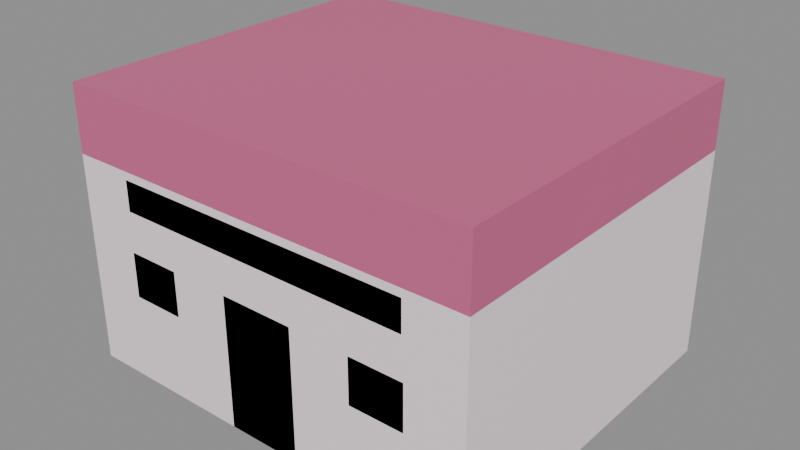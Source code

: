 # Source: gedung_salon.blend  (saved by Blender 5.3.31; exported with 4.5.12 LTS)
import bpy
from mathutils import Matrix  # noqa: F401  (used for matrix-valued properties, if any)

bpy.ops.wm.read_factory_settings(use_empty=True)
scene = bpy.context.scene
scene.name = 'Scene'

# ---- images (referenced by path relative to the original .blend; pixels are not part of the script)
import os
ASSET_DIR = os.environ.get("B2B_ASSET_DIR", "")  # directory of the original .blend (textures are referenced by path, not embedded)
HERE = os.path.dirname(os.path.abspath(__file__))  # packed textures are extracted next to this script under _unpacked/

def load_image(name, relpath, width, height, colorspace="sRGB"):
    """Load a texture the original file referenced (path relative to the .blend, or extracted next to this script)."""
    p = next((c for c in (os.path.join(HERE, relpath), os.path.join(ASSET_DIR, relpath)) if relpath and os.path.exists(c)), "")
    if p:
        img = bpy.data.images.load(p, check_existing=True)
        img.name = name
    else:  # same state as the original file: an image datablock whose file is absent (Cycles renders it pink)
        img = bpy.data.images.new(name, width, height)
        img.source = "FILE"
        img.filepath = "//" + (relpath or name)
    img.colorspace_settings.name = colorspace
    return img
img_palet_gedung_salon = load_image('palet_gedung_salon', '_unpacked/palet_gedung_salon.21dd1f0a.png', 16, 4, 'sRGB')

# ---- materials (node trees are filled in below, after node groups)
mat_palet_gedung_salon = bpy.data.materials.new('palet_gedung_salon')

# ---- material node trees
mat_palet_gedung_salon.use_nodes = True; mat_palet_gedung_salon.node_tree.nodes.clear()
_N = mat_palet_gedung_salon.node_tree.nodes; _L = mat_palet_gedung_salon.node_tree.links
n0 = _N.new('ShaderNodeBsdfPrincipled'); n0.name = 'Principled BSDF'; n0.location = (-200, 100)
n0.inputs[10].default_value = 0.005
n1 = _N.new('ShaderNodeOutputMaterial'); n1.name = 'Material Output'; n1.location = (200, 100)
n2 = _N.new('ShaderNodeTexImage'); n2.name = 'Image Texture'; n2.location = (0, 0)
n2.image = img_palet_gedung_salon
n2.interpolation = 'Closest'
_L.new(n0.outputs[0], n1.inputs[0])
_L.new(n2.outputs[0], n0.inputs[0])
n1.is_active_output = True

# ---- meshes
me_gedung_salon = bpy.data.meshes.new('gedung_salon')
me_gedung_salon.from_pydata([(-3.5, -3.0, 0.0), (-3.5, -3.0, 3.496), (-3.5, 3.0, 0.0), (-3.5, 3.0, 3.496), (3.5, -3.0, 0.0), (3.5, -3.0, 3.496), (3.5, 3.0, 0.0), (3.5, 3.0, 3.496), (-3.5, -3.0, 3.496), (-3.5, -3.0, 4.6), (-3.5, 3.0, 3.496), (-3.5, 3.0, 4.6), (3.5, -3.0, 3.496), (3.5, -3.0, 4.6), (3.5, 3.0, 3.496), (3.5, 3.0, 4.6), (-0.625, -3.0, 0.0), (-0.625, -3.0, 2.2), (-0.625, -2.955, 0.0), (-0.625, -2.955, 2.2), (0.625, -3.0, 0.0), (0.625, -3.0, 2.2), (0.625, -2.955, 0.0), (0.625, -2.955, 2.2), (-2.55, -3.0, 1.443), (-2.55, -3.0, 2.193), (-2.55, -2.965, 1.443), (-2.55, -2.965, 2.193), (-1.65, -3.0, 1.443), (-1.65, -3.0, 2.193), (-1.65, -2.965, 1.443), (-1.65, -2.965, 2.193), (1.65, -3.0, 1.443), (1.65, -3.0, 2.193), (1.65, -2.965, 1.443), (1.65, -2.965, 2.193), (2.55, -3.0, 1.443), (2.55, -3.0, 2.193), (2.55, -2.965, 1.443), (2.55, -2.965, 2.193), (-2.52, -3.0, 2.866), (-2.52, -3.0, 3.366), (-2.52, -2.93, 2.866), (-2.52, -2.93, 3.366), (2.52, -3.0, 2.866), (2.52, -3.0, 3.366), (2.52, -2.93, 2.866), (2.52, -2.93, 3.366)], [], [(0, 1, 3, 2), (2, 3, 7, 6), (6, 7, 5, 4), (4, 5, 1, 0), (2, 6, 4, 0), (7, 3, 1, 5), (8, 9, 11, 10), (10, 11, 15, 14), (14, 15, 13, 12), (12, 13, 9, 8), (10, 14, 12, 8), (15, 11, 9, 13), (16, 17, 19, 18), (18, 19, 23, 22), (22, 23, 21, 20), (20, 21, 17, 16), (18, 22, 20, 16), (23, 19, 17, 21), (24, 25, 27, 26), (26, 27, 31, 30), (30, 31, 29, 28), (28, 29, 25, 24), (26, 30, 28, 24), (31, 27, 25, 29), (32, 33, 35, 34), (34, 35, 39, 38), (38, 39, 37, 36), (36, 37, 33, 32), (34, 38, 36, 32), (39, 35, 33, 37), (40, 41, 43, 42), (42, 43, 47, 46), (46, 47, 45, 44), (44, 45, 41, 40), (42, 46, 44, 40), (47, 43, 41, 45)])
_uv = me_gedung_salon.uv_layers.new(name='UVMap')
_uv.uv.foreach_set('vector', [0.125, 0.5, 0.125, 0.5, 0.125, 0.5, 0.125, 0.5, 0.125, 0.5, 0.125, 0.5, 0.125, 0.5, 0.125, 0.5, 0.125, 0.5, 0.125, 0.5, 0.125, 0.5, 0.125, 0.5, 0.125, 0.5, 0.125, 0.5, 0.125, 0.5, 0.125, 0.5, 0.125, 0.5, 0.125, 0.5, 0.125, 0.5, 0.125, 0.5, 0.125, 0.5, 0.125, 0.5, 0.125, 0.5, 0.125, 0.5, 0.375, 0.5, 0.375, 0.5, 0.375, 0.5, 0.375, 0.5, 0.375, 0.5, 0.375, 0.5, 0.375, 0.5, 0.375, 0.5, 0.375, 0.5, 0.375, 0.5, 0.375, 0.5, 0.375, 0.5, 0.375, 0.5, 0.375, 0.5, 0.375, 0.5, 0.375, 0.5, 0.375, 0.5, 0.375, 0.5, 0.375, 0.5, 0.375, 0.5, 0.375, 0.5, 0.375, 0.5, 0.375, 0.5, 0.375, 0.5, 0.625, 0.5, 0.625, 0.5, 0.625, 0.5, 0.625, 0.5, 0.625, 0.5, 0.625, 0.5, 0.625, 0.5, 0.625, 0.5, 0.625, 0.5, 0.625, 0.5, 0.625, 0.5, 0.625, 0.5, 0.625, 0.5, 0.625, 0.5, 0.625, 0.5, 0.625, 0.5, 0.625, 0.5, 0.625, 0.5, 0.625, 0.5, 0.625, 0.5, 0.625, 0.5, 0.625, 0.5, 0.625, 0.5, 0.625, 0.5, 0.875, 0.5, 0.875, 0.5, 0.875, 0.5, 0.875, 0.5, 0.875, 0.5, 0.875, 0.5, 0.875, 0.5, 0.875, 0.5, 0.875, 0.5, 0.875, 0.5, 0.875, 0.5, 0.875, 0.5, 0.875, 0.5, 0.875, 0.5, 0.875, 0.5, 0.875, 0.5, 0.875, 0.5, 0.875, 0.5, 0.875, 0.5, 0.875, 0.5, 0.875, 0.5, 0.875, 0.5, 0.875, 0.5, 0.875, 0.5, 0.875, 0.5, 0.875, 0.5, 0.875, 0.5, 0.875, 0.5, 0.875, 0.5, 0.875, 0.5, 0.875, 0.5, 0.875, 0.5, 0.875, 0.5, 0.875, 0.5, 0.875, 0.5, 0.875, 0.5, 0.875, 0.5, 0.875, 0.5, 0.875, 0.5, 0.875, 0.5, 0.875, 0.5, 0.875, 0.5, 0.875, 0.5, 0.875, 0.5, 0.875, 0.5, 0.875, 0.5, 0.875, 0.5, 0.875, 0.5, 0.875, 0.5, 0.875, 0.5, 0.875, 0.5, 0.875, 0.5, 0.875, 0.5, 0.875, 0.5, 0.875, 0.5, 0.875, 0.5, 0.875, 0.5, 0.875, 0.5, 0.875, 0.5, 0.875, 0.5, 0.875, 0.5, 0.875, 0.5, 0.875, 0.5, 0.875, 0.5, 0.875, 0.5, 0.875, 0.5, 0.875, 0.5, 0.875, 0.5, 0.875, 0.5, 0.875, 0.5, 0.875, 0.5, 0.875, 0.5])
me_gedung_salon.materials.append(mat_palet_gedung_salon)
me_gedung_salon.update()

# ---- objects
ob_gedung_salon = bpy.data.objects.new('gedung_salon', me_gedung_salon)

# ---- transforms, parenting, visibility, modifiers, constraints
ob_gedung_salon.location = (0.0, 0.0, 0.0)

# ---- collection membership
scene.collection.objects.link(ob_gedung_salon)

# ---- scene / render settings (as saved in the file)
scene.frame_start = 1; scene.frame_end = 250; scene.frame_set(1)
scene.render.engine = 'BLENDER_EEVEE_NEXT'
scene.render.bake_bias = 0.0
scene.render.bake_samples = 0
scene.render.compositor_device = 'GPU'
scene.eevee.use_volume_custom_range = False
scene.eevee.fast_gi_thickness_near = 0.1
scene.eevee.fast_gi_thickness_far = 0.0
scene.eevee.ray_tracing_options.screen_trace_thickness = 0.1
bpy.context.view_layer.update()

# ---- added for rendering (the .blend has no active camera and no usable light): camera, sun + grey world if the file has none
cam_auto = bpy.data.cameras.new('AutoCamera')
cam_auto.lens = 50.0
cam_auto.sensor_width = 36.0
cam_auto.clip_end = 1000.0
ob_auto_camera = bpy.data.objects.new('AutoCamera', cam_auto)
scene.collection.objects.link(ob_auto_camera)
ob_auto_camera.location = (9.53296, -11.4395, 9.92637)
ob_auto_camera.rotation_euler = (1.09748, -7.21219e-08, 0.694738)
scene.camera = ob_auto_camera
light_auto_sun = bpy.data.lights.new('AutoSun', 'SUN')
light_auto_sun.energy = 3.0
light_auto_sun.angle = 0.0523599
ob_auto_sun = bpy.data.objects.new('AutoSun', light_auto_sun)
scene.collection.objects.link(ob_auto_sun)
ob_auto_sun.rotation_euler = (0.872665, 0.174533, 0.523599)
if scene.world is None:
    world_auto = bpy.data.worlds.new('AutoWorld')
    world_auto.color = (0.3, 0.3, 0.3)
    scene.world = world_auto
bpy.context.view_layer.update()

